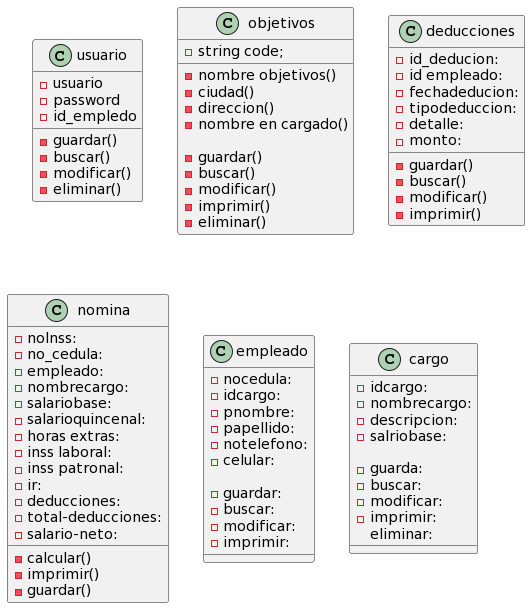

The diagram above was rendered by PlantUML. Its source (embedded in the PNG):
@startuml
class usuario{
-usuario
-password
-id_empledo

-guardar()
-buscar()
-modificar()        
-eliminar()
}

class objetivos {
   -string code;
-nombre objetivos()
-ciudad()
-direccion()
-nombre en cargado()

-guardar()
-buscar()
-modificar()
-imprimir()
-eliminar()
}

class deducciones{
-id_deducion:
-id empleado:
-fechadeducion:
-tipodeduccion:
-detalle:
-monto:

-guardar()
-buscar()
-modificar()
-imprimir()
}

class nomina{
-nolnss:
-no_cedula:
-empleado:
-nombrecargo:
-salariobase:
-salarioquincenal:
-horas extras:
-inss laboral:
-inss patronal:
-ir:
-deducciones:
-total-deducciones:
-salario-neto:

-calcular()
-imprimir()
-guardar()
}
class empleado{
-nocedula:
-idcargo:
-pnombre:
-papellido:
-notelefono:
-celular:

-guardar:
-buscar:
-modificar:
-imprimir:
}
class cargo{
-idcargo:
-nombrecargo:
-descripcion:
-salriobase:

-guarda:
-buscar:
-modificar:
-imprimir:
eliminar:
}
@enduml